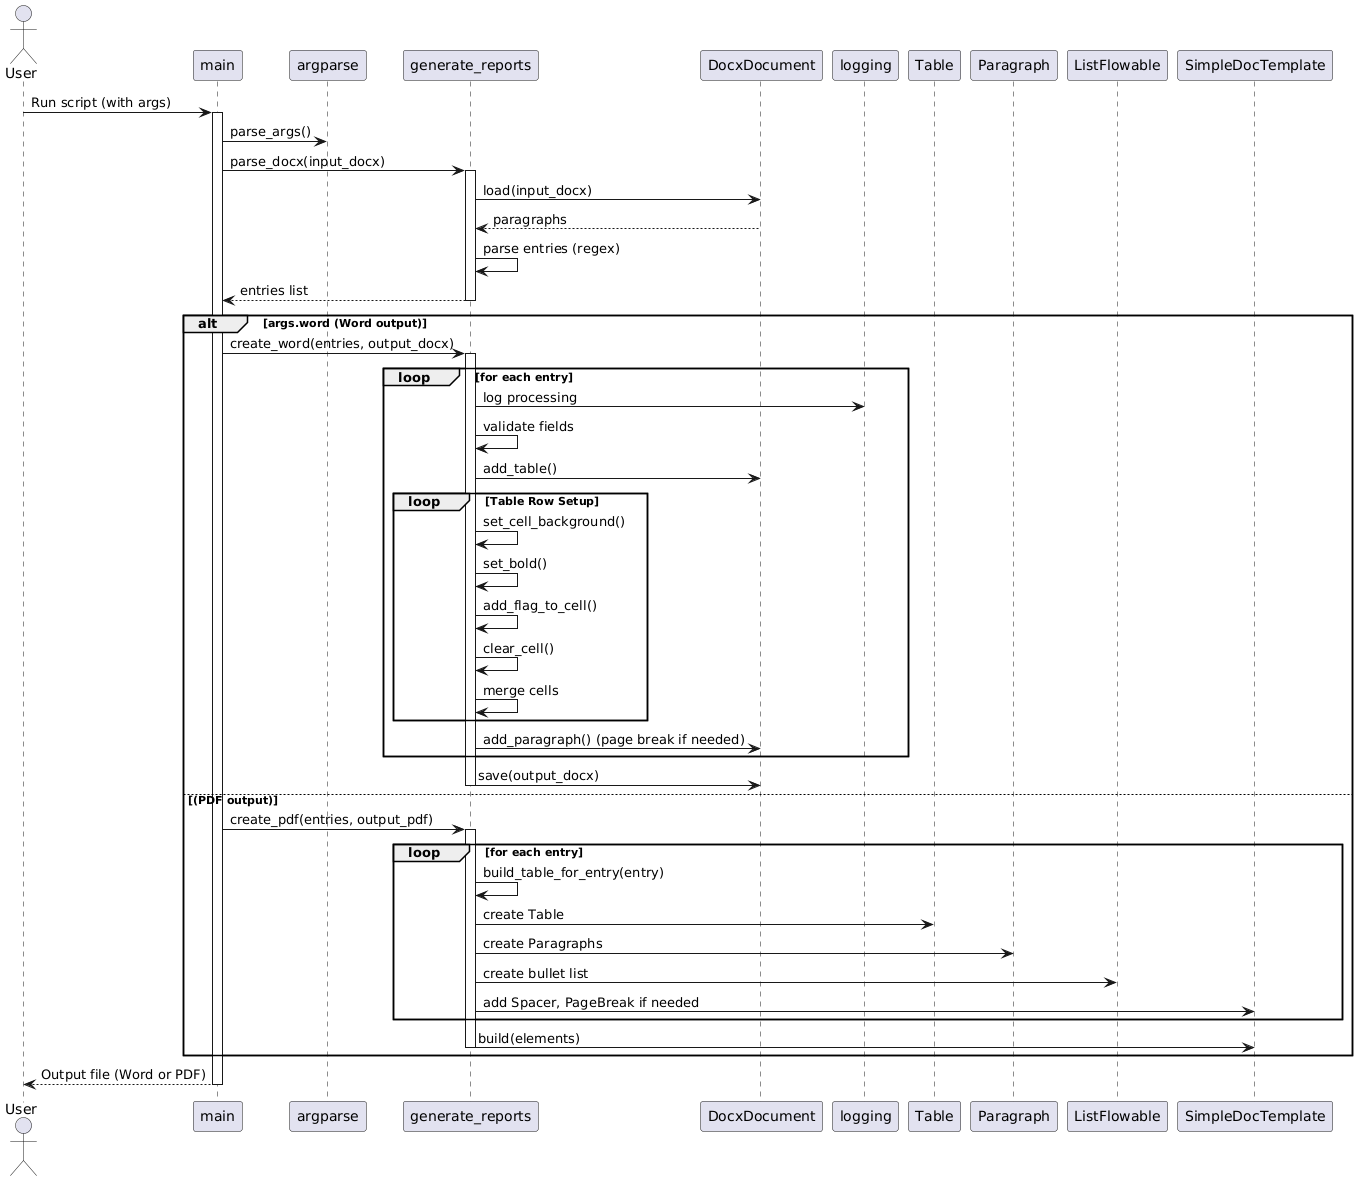

The diagram above was rendered by PlantUML. Its source (embedded in the PNG):
@startuml
actor User
User -> main : Run script (with args)
activate main

main -> argparse : parse_args()
main -> generate_reports : parse_docx(input_docx)
activate generate_reports
generate_reports -> DocxDocument : load(input_docx)
DocxDocument --> generate_reports : paragraphs
generate_reports -> generate_reports : parse entries (regex)
generate_reports --> main : entries list
deactivate generate_reports

alt args.word (Word output)
    main -> generate_reports : create_word(entries, output_docx)
    activate generate_reports
    loop for each entry
        generate_reports -> logging : log processing
        generate_reports -> generate_reports : validate fields
        generate_reports -> DocxDocument : add_table()
        loop Table Row Setup
            generate_reports -> generate_reports : set_cell_background()
            generate_reports -> generate_reports : set_bold()
            generate_reports -> generate_reports : add_flag_to_cell()
            generate_reports -> generate_reports : clear_cell()
            generate_reports -> generate_reports : merge cells
        end
        generate_reports -> DocxDocument : add_paragraph() (page break if needed)
    end
    generate_reports -> DocxDocument : save(output_docx)
    deactivate generate_reports
else (PDF output)
    main -> generate_reports : create_pdf(entries, output_pdf)
    activate generate_reports
    loop for each entry
        generate_reports -> generate_reports : build_table_for_entry(entry)
        generate_reports -> Table : create Table
        generate_reports -> Paragraph : create Paragraphs
        generate_reports -> ListFlowable : create bullet list
        generate_reports -> SimpleDocTemplate : add Spacer, PageBreak if needed
    end
    generate_reports -> SimpleDocTemplate : build(elements)
    deactivate generate_reports
end

main --> User : Output file (Word or PDF)
deactivate main
@enduml